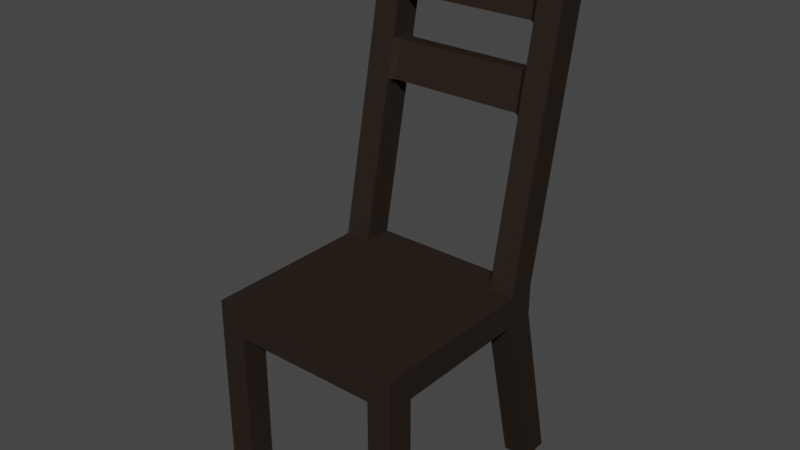 # Source: Chair2.blend  (saved by Blender 2.81.16; exported with 4.5.12 LTS)
import bpy
from mathutils import Matrix  # noqa: F401  (used for matrix-valued properties, if any)

bpy.ops.wm.read_factory_settings(use_empty=True)
scene = bpy.context.scene
scene.name = 'Scene'

# ---- collections
col_collection = bpy.data.collections.new('Collection'); scene.collection.children.link(col_collection)

# ---- materials (node trees are filled in below, after node groups)
mat_body = bpy.data.materials.new('Body')
mat_body.alpha_threshold = 0.0
mat_body.use_transparent_shadow = False
mat_body.line_color = (0.0, 0.0, 0.0, 1.0)

# ---- material node trees
mat_body.use_nodes = True; mat_body.node_tree.nodes.clear()
_N = mat_body.node_tree.nodes; _L = mat_body.node_tree.links
n0 = _N.new('ShaderNodeOutputMaterial'); n0.name = 'Material Output'; n0.location = (300, 300)
n1 = _N.new('ShaderNodeBsdfPrincipled'); n1.name = 'Principled BSDF'; n1.location = (10, 300)
n1.distribution = 'GGX'
n1.subsurface_method = 'BURLEY'
n1.inputs[0].default_value = (0.02481, 0.01801, 0.01415, 1.0)
n1.inputs[2].default_value = 0.4
n1.inputs[3].default_value = 1.45
n1.inputs[13].default_value = 0.0
n1.inputs[19].default_value = 0.0025
n1.inputs[20].default_value = 0.0
n1.inputs[27].default_value = (0.0, 0.0, 0.0, 1.0)
n1.inputs[28].default_value = 1.0
_L.new(n1.outputs[0], n0.inputs[0])
n0.is_active_output = True

# ---- world
world_world = bpy.data.worlds.new('World'); scene.world = world_world
world_world.use_nodes = True; world_world.node_tree.nodes.clear()
_N = world_world.node_tree.nodes; _L = world_world.node_tree.links
n0 = _N.new('ShaderNodeOutputWorld'); n0.name = 'World Output'; n0.location = (300, 300)
n1 = _N.new('ShaderNodeBackground'); n1.name = 'Background'; n1.location = (10, 300)
n1.inputs[0].default_value = (0.05088, 0.05088, 0.05088, 1.0)
_L.new(n1.outputs[0], n0.inputs[0])
n0.is_active_output = True
world_world.color = (0.05088, 0.05088, 0.05088)
world_world.use_sun_shadow = False
world_world.sun_shadow_jitter_overblur = 0.0

# ---- meshes
me_chair = bpy.data.meshes.new('Chair')
me_chair.from_pydata([(0.2169, 0.033, -0.2169), (0.2169, -0.033, -0.2169), (0.2169, 0.033, 0.2169), (0.2169, -0.033, 0.2169), (-0.2169, 0.033, -0.2169), (-0.2169, -0.033, -0.2169), (-0.2169, 0.033, 0.2169), (-0.2169, -0.033, 0.2169), (0.1624, -0.033, -0.2169), (0.1624, -0.033, 0.2169), (0.1624, 0.033, -0.2169), (-0.1599, -0.033, -0.2169), (-0.1599, -0.033, 0.2169), (-0.1599, 0.033, -0.2169), (-0.2169, -0.033, 0.1604), (0.2169, -0.033, 0.1604), (0.1624, -0.033, 0.1604), (-0.1599, -0.033, 0.1604), (-0.2169, 0.033, -0.1526), (0.2169, -0.033, -0.1526), (-0.2169, -0.033, -0.1526), (0.2169, 0.033, -0.1526), (0.1624, -0.033, -0.1526), (0.1624, 0.033, -0.1526), (-0.1599, -0.033, -0.1526), (-0.1599, 0.033, -0.1526), (-0.2169, -0.4143, 0.1604), (-0.2169, -0.4143, 0.2169), (-0.1599, -0.4143, -0.3049), (-0.2169, -0.4143, -0.3049), (0.1624, -0.4143, 0.2169), (0.2169, -0.4143, 0.2169), (0.2169, -0.4143, -0.2407), (0.2169, -0.4143, -0.3049), (0.1624, -0.4143, -0.3049), (0.1624, -0.4143, 0.1604), (-0.1599, -0.4143, 0.2169), (-0.1599, -0.4143, 0.1604), (0.2169, -0.4143, 0.1604), (-0.2169, -0.4143, -0.2407), (0.1624, -0.4143, -0.2407), (-0.1599, -0.4143, -0.2407), (-0.2169, 0.7279, -0.2939), (-0.2169, 0.7115, -0.3561), (0.1624, 0.7115, -0.3561), (0.2169, 0.7115, -0.3561), (-0.1599, 0.7115, -0.3561), (0.2169, 0.7279, -0.2939), (0.1624, 0.7279, -0.2939), (-0.1599, 0.7279, -0.2939), (-0.148, 0.5547, -0.2683), (-0.148, 0.546, -0.3125), (0.1505, 0.546, -0.3125), (0.1505, 0.5547, -0.2683), (-0.148, 0.3754, -0.2775), (-0.148, 0.3811, -0.2331), (0.1505, 0.3754, -0.2775), (0.1505, 0.3811, -0.2331), (-0.148, 0.6364, -0.285), (-0.148, 0.6263, -0.329), (0.1505, 0.6364, -0.285), (0.1505, 0.6263, -0.329), (0.1505, 0.4637, -0.2499), (0.1505, 0.4565, -0.2942), (-0.148, 0.4565, -0.2942), (-0.148, 0.4637, -0.2499), (0.1624, 0.641, -0.2763), (0.1624, 0.5542, -0.2586), (-0.1599, 0.4571, -0.3039), (-0.1599, 0.3723, -0.2865), (0.1624, 0.5419, -0.3213), (-0.1599, 0.5542, -0.2586), (-0.1599, 0.5419, -0.3213), (0.1624, 0.4673, -0.241), (0.1624, 0.3805, -0.2233), (-0.1599, 0.3805, -0.2233), (-0.1599, 0.6267, -0.3387), (0.1624, 0.3723, -0.2865), (-0.1599, 0.641, -0.2763), (0.1624, 0.6267, -0.3387), (0.1624, 0.4571, -0.3039), (-0.1599, 0.4673, -0.241)], [], [(12, 6, 7), (20, 18, 4, 5), (14, 17, 37, 26), (15, 2, 3), (8, 10, 0, 1), (11, 13, 10, 8), (17, 16, 9, 12), (3, 2, 9), (12, 7, 27, 36), (5, 4, 13, 11), (9, 2, 6, 12), (23, 25, 6, 2), (20, 24, 17, 14), (21, 23, 2), (24, 22, 16, 17), (19, 21, 2, 15), (22, 19, 15, 16), (7, 6, 14), (25, 18, 6), (11, 24, 41, 28), (1, 0, 21, 19), (11, 8, 22, 24), (21, 74, 23), (24, 20, 39, 41), (10, 13, 25, 23), (14, 6, 18, 20), (35, 38, 31, 30), (26, 37, 36, 27), (34, 33, 32, 40), (29, 28, 41, 39), (7, 14, 26, 27), (3, 9, 30, 31), (5, 11, 28, 29), (19, 22, 40, 32), (15, 3, 31, 38), (20, 5, 29, 39), (17, 12, 36, 37), (9, 16, 35, 30), (1, 19, 32, 33), (22, 8, 34, 40), (16, 15, 38, 35), (8, 1, 33, 34), (46, 43, 42, 49), (45, 44, 48, 47), (58, 50, 53, 60), (78, 42, 71), (18, 42, 43, 4), (43, 76, 72), (81, 18, 75), (47, 66, 67), (4, 69, 13), (77, 0, 10), (21, 73, 74), (75, 25, 13, 69), (75, 18, 25), (77, 10, 23, 74), (80, 0, 77), (54, 64, 63, 56), (0, 45, 47, 21), (4, 68, 69), (79, 45, 70), (49, 78, 76, 46), (43, 46, 76), (49, 42, 78), (44, 45, 79), (44, 79, 66, 48), (47, 48, 66), (70, 80, 73, 67), (70, 45, 0, 80), (47, 67, 73, 21), (43, 72, 68, 4), (71, 42, 18, 81), (71, 81, 68, 72), (60, 53, 67, 66), (64, 54, 69, 68), (53, 52, 70, 67), (51, 50, 71, 72), (62, 57, 74, 73), (54, 55, 75, 69), (59, 51, 72, 76), (57, 56, 77, 74), (50, 58, 78, 71), (58, 59, 76, 78), (52, 61, 79, 70), (61, 60, 66, 79), (56, 63, 80, 77), (63, 62, 73, 80), (55, 65, 81, 75), (65, 64, 68, 81), (51, 59, 61, 52), (64, 65, 62, 63), (59, 58, 60, 61), (55, 54, 56, 57), (65, 55, 57, 62), (50, 51, 52, 53)])
_uv = me_chair.uv_layers.new(name='UVMap')
_uv.uv.foreach_set('vector', [0.375, 0.9671, 0.625, 1.0, 0.375, 1.0, 0.375, 0.213, 0.625, 0.213, 0.625, 0.25, 0.375, 0.25, 0.125, 0.7174, 0.1579, 0.7174, 0.1579, 0.7174, 0.125, 0.7174, 0.375, 0.7174, 0.625, 0.75, 0.375, 0.75, 0.375, 0.4686, 0.625, 0.4686, 0.625, 0.5, 0.375, 0.5, 0.375, 0.2829, 0.625, 0.2829, 0.625, 0.4686, 0.375, 0.4686, 0.1579, 0.7174, 0.3436, 0.7174, 0.3436, 0.75, 0.1579, 0.75, 0.375, 0.75, 0.625, 0.7814, 0.375, 0.7814, 0.375, 0.9671, 0.375, 1.0, 0.375, 1.0, 0.375, 0.9671, 0.375, 0.25, 0.625, 0.25, 0.625, 0.2829, 0.375, 0.2829, 0.375, 0.7814, 0.625, 0.7814, 0.625, 0.9671, 0.375, 0.9671, 0.6564, 0.537, 0.8421, 0.537, 0.8421, 0.7174, 0.6564, 0.7174, 0.125, 0.537, 0.1579, 0.537, 0.1579, 0.7174, 0.125, 0.7174, 0.625, 0.537, 0.6564, 0.537, 0.625, 0.7174, 0.1579, 0.537, 0.3436, 0.537, 0.3436, 0.7174, 0.1579, 0.7174, 0.375, 0.537, 0.625, 0.537, 0.625, 0.7174, 0.375, 0.7174, 0.3436, 0.537, 0.375, 0.537, 0.375, 0.7174, 0.3436, 0.7174, 0.375, 0.0, 0.625, 0.03258, 0.375, 0.03258, 0.8421, 0.537, 0.875, 0.537, 0.8421, 0.7174, 0.1579, 0.5, 0.1579, 0.537, 0.1579, 0.537, 0.1579, 0.5, 0.375, 0.5, 0.625, 0.5, 0.625, 0.537, 0.375, 0.537, 0.1579, 0.5, 0.3436, 0.5, 0.3436, 0.537, 0.1579, 0.537, 0.625, 0.537, 0.6564, 0.537, 0.6564, 0.537, 0.1579, 0.537, 0.125, 0.537, 0.125, 0.537, 0.1579, 0.537, 0.6564, 0.5, 0.8421, 0.5, 0.8421, 0.537, 0.6564, 0.537, 0.375, 0.03258, 0.625, 0.03258, 0.625, 0.213, 0.375, 0.213, 0.3436, 0.7174, 0.375, 0.7174, 0.375, 0.75, 0.3436, 0.75, 0.125, 0.7174, 0.1579, 0.7174, 0.1579, 0.75, 0.125, 0.75, 0.3436, 0.5, 0.375, 0.5, 0.375, 0.537, 0.3436, 0.537, 0.125, 0.5, 0.1579, 0.5, 0.1579, 0.537, 0.125, 0.537, 0.375, 0.0, 0.375, 0.03258, 0.375, 0.03258, 0.375, 0.0, 0.375, 0.75, 0.375, 0.7814, 0.375, 0.7814, 0.375, 0.75, 0.375, 0.25, 0.375, 0.2829, 0.375, 0.2829, 0.375, 0.25, 0.375, 0.537, 0.3436, 0.537, 0.3436, 0.537, 0.375, 0.537, 0.375, 0.7174, 0.375, 0.75, 0.375, 0.75, 0.375, 0.7174, 0.375, 0.213, 0.375, 0.25, 0.375, 0.25, 0.375, 0.213, 0.1579, 0.7174, 0.1579, 0.75, 0.1579, 0.75, 0.1579, 0.7174, 0.3436, 0.75, 0.3436, 0.7174, 0.3436, 0.7174, 0.3436, 0.75, 0.375, 0.5, 0.375, 0.537, 0.375, 0.537, 0.375, 0.5, 0.3436, 0.537, 0.3436, 0.5, 0.3436, 0.5, 0.3436, 0.537, 0.3436, 0.7174, 0.375, 0.7174, 0.375, 0.7174, 0.3436, 0.7174, 0.375, 0.4686, 0.375, 0.5, 0.375, 0.5, 0.375, 0.4686, 0.8421, 0.5, 0.875, 0.5, 0.875, 0.537, 0.8421, 0.537, 0.625, 0.5, 0.6564, 0.5, 0.6564, 0.537, 0.625, 0.537, 0.8421, 0.5316, 0.8421, 0.5316, 0.8421, 0.5316, 0.8421, 0.5316, 0.8421, 0.537, 0.875, 0.537, 0.8421, 0.537, 0.625, 0.213, 0.625, 0.213, 0.625, 0.25, 0.625, 0.25, 0.625, 0.25, 0.625, 0.2829, 0.625, 0.2829, 0.8421, 0.537, 0.875, 0.537, 0.8421, 0.537, 0.625, 0.537, 0.6564, 0.537, 0.6564, 0.537, 0.625, 0.25, 0.625, 0.2829, 0.625, 0.2829, 0.625, 0.4686, 0.625, 0.5, 0.625, 0.4686, 0.625, 0.537, 0.6564, 0.537, 0.6564, 0.537, 0.8421, 0.537, 0.8421, 0.537, 0.8421, 0.5, 0.8421, 0.5, 0.8421, 0.537, 0.875, 0.537, 0.8421, 0.537, 0.6564, 0.5, 0.6564, 0.5, 0.6564, 0.537, 0.6564, 0.537, 0.625, 0.4686, 0.625, 0.5, 0.625, 0.4686, 0.8421, 0.5055, 0.8421, 0.5055, 0.8421, 0.5055, 0.8421, 0.5055, 0.625, 0.5, 0.625, 0.5, 0.625, 0.537, 0.625, 0.537, 0.625, 0.25, 0.625, 0.2829, 0.625, 0.2829, 0.625, 0.4686, 0.625, 0.5, 0.625, 0.4686, 0.8421, 0.537, 0.8421, 0.537, 0.8421, 0.5, 0.8421, 0.5, 0.625, 0.25, 0.625, 0.2829, 0.625, 0.2829, 0.8421, 0.537, 0.875, 0.537, 0.8421, 0.537, 0.625, 0.4686, 0.625, 0.5, 0.625, 0.4686, 0.6564, 0.5, 0.6564, 0.5, 0.6564, 0.537, 0.6564, 0.537, 0.625, 0.537, 0.6564, 0.537, 0.6564, 0.537, 0.6564, 0.5, 0.6564, 0.5, 0.6564, 0.537, 0.6564, 0.537, 0.625, 0.4686, 0.625, 0.5, 0.625, 0.5, 0.625, 0.4686, 0.625, 0.537, 0.6564, 0.537, 0.6564, 0.537, 0.625, 0.537, 0.625, 0.25, 0.625, 0.2829, 0.625, 0.2829, 0.625, 0.25, 0.8421, 0.537, 0.875, 0.537, 0.875, 0.537, 0.8421, 0.537, 0.8421, 0.537, 0.8421, 0.537, 0.8421, 0.5, 0.8421, 0.5, 0.6564, 0.5316, 0.6564, 0.5316, 0.6564, 0.537, 0.6564, 0.537, 0.8421, 0.5055, 0.8421, 0.5055, 0.8421, 0.5, 0.8421, 0.5, 0.6564, 0.5316, 0.6564, 0.5055, 0.6564, 0.5, 0.6564, 0.537, 0.8421, 0.5055, 0.8421, 0.5316, 0.8421, 0.537, 0.8421, 0.5, 0.6564, 0.5316, 0.6564, 0.5316, 0.6564, 0.537, 0.6564, 0.537, 0.8421, 0.5055, 0.8421, 0.5316, 0.8421, 0.537, 0.8421, 0.5, 0.8421, 0.5055, 0.8421, 0.5055, 0.8421, 0.5, 0.8421, 0.5, 0.6564, 0.5316, 0.6564, 0.5055, 0.6564, 0.5, 0.6564, 0.537, 0.8421, 0.5316, 0.8421, 0.5316, 0.8421, 0.537, 0.8421, 0.537, 0.8421, 0.5316, 0.8421, 0.5055, 0.8421, 0.5, 0.8421, 0.537, 0.6564, 0.5055, 0.6564, 0.5055, 0.6564, 0.5, 0.6564, 0.5, 0.6564, 0.5055, 0.6564, 0.5316, 0.6564, 0.537, 0.6564, 0.5, 0.6564, 0.5055, 0.6564, 0.5055, 0.6564, 0.5, 0.6564, 0.5, 0.6564, 0.5055, 0.6564, 0.5316, 0.6564, 0.537, 0.6564, 0.5, 0.8421, 0.5316, 0.8421, 0.5316, 0.8421, 0.537, 0.8421, 0.537, 0.8421, 0.5316, 0.8421, 0.5055, 0.8421, 0.5, 0.8421, 0.537, 0.8421, 0.5055, 0.8421, 0.5055, 0.8421, 0.5055, 0.8421, 0.5055, 0.8421, 0.5055, 0.8421, 0.5316, 0.8421, 0.5316, 0.8421, 0.5055, 0.8421, 0.5055, 0.8421, 0.5316, 0.8421, 0.5316, 0.8421, 0.5055, 0.8421, 0.5316, 0.8421, 0.5055, 0.8421, 0.5055, 0.8421, 0.5316, 0.8421, 0.5316, 0.8421, 0.5316, 0.8421, 0.5316, 0.8421, 0.5316, 0.8421, 0.5316, 0.8421, 0.5055, 0.8421, 0.5055, 0.8421, 0.5316])
me_chair.materials.append(mat_body)
me_chair.use_remesh_preserve_volume = False
me_chair.use_remesh_preserve_attributes = False
me_chair.use_mirror_vertex_groups = False
me_chair.update()

# ---- objects
ob_chair = bpy.data.objects.new('Chair', me_chair)

# ---- transforms, parenting, visibility, modifiers, constraints
ob_chair.location = (0.0, 0.0, 0.0)
ob_chair.rotation_euler = (1.571, -0.0, 0.0)
ob_chair.lock_rotations_4d = False
ob_chair.empty_display_type = 'ARROWS'
ob_chair.lineart.crease_threshold = 0.0

# ---- collection membership
col_collection.objects.link(ob_chair)

# ---- scene / render settings (as saved in the file)
scene.frame_start = 1; scene.frame_end = 250; scene.frame_set(1)
scene.render.engine = 'BLENDER_EEVEE_NEXT'
scene.cycles.use_denoising = False
scene.cycles.samples = 128
scene.cycles.sampling_pattern = 'TABULATED_SOBOL'
scene.cycles.use_adaptive_sampling = False
scene.cycles.use_light_tree = False
scene.view_settings.view_transform = 'Filmic'
bpy.context.view_layer.update()

# ---- added for rendering (the .blend has no active camera and no usable light): camera, sun
cam_auto = bpy.data.cameras.new('AutoCamera')
cam_auto.lens = 50.0
cam_auto.sensor_width = 36.0
cam_auto.clip_end = 1000.0
ob_auto_camera = bpy.data.objects.new('AutoCamera', cam_auto)
scene.collection.objects.link(ob_auto_camera)
ob_auto_camera.location = (1.24861, -1.42874, 1.1557)
ob_auto_camera.rotation_euler = (1.09748, -7.21219e-08, 0.694738)
scene.camera = ob_auto_camera
light_auto_sun = bpy.data.lights.new('AutoSun', 'SUN')
light_auto_sun.energy = 3.0
light_auto_sun.angle = 0.0523599
ob_auto_sun = bpy.data.objects.new('AutoSun', light_auto_sun)
scene.collection.objects.link(ob_auto_sun)
ob_auto_sun.rotation_euler = (0.872665, 0.174533, 0.523599)
bpy.context.view_layer.update()
